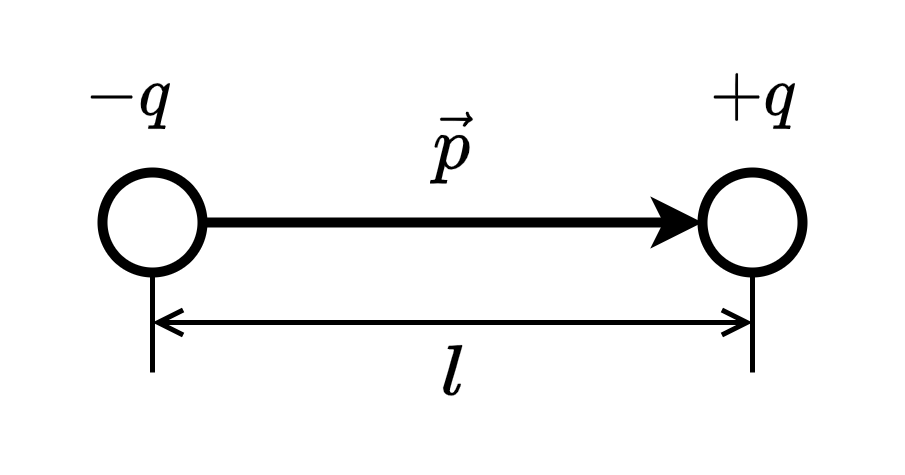

The diagram above was exported from draw.io. Its source (the exported page's mxGraphModel, read from the mxfile embedded in the PNG):
<mxGraphModel dx="183" dy="411" grid="1" gridSize="10" guides="1" tooltips="1" connect="1" arrows="1" fold="1" page="1" pageScale="1" pageWidth="827" pageHeight="1169" math="1" shadow="0">
  <root>
    <mxCell id="0" />
    <mxCell id="1" parent="0" />
    <mxCell id="hGe8pPlpkAWsX-nNPH23-1" value="" style="ellipse;whiteSpace=wrap;html=1;strokeWidth=2;" vertex="1" parent="1">
      <mxGeometry x="140" y="300" width="20" height="20" as="geometry" />
    </mxCell>
    <mxCell id="hGe8pPlpkAWsX-nNPH23-2" value="" style="ellipse;whiteSpace=wrap;html=1;strokeWidth=2;" vertex="1" parent="1">
      <mxGeometry x="260" y="300" width="20" height="20" as="geometry" />
    </mxCell>
    <mxCell id="hGe8pPlpkAWsX-nNPH23-3" value="$$-q$$" style="text;html=1;align=center;verticalAlign=middle;resizable=1;points=[];autosize=1;strokeColor=none;fillColor=none;movable=1;rotatable=1;deletable=1;editable=1;connectable=1;" vertex="1" parent="1">
      <mxGeometry x="120" y="270" width="50" height="30" as="geometry" />
    </mxCell>
    <mxCell id="hGe8pPlpkAWsX-nNPH23-4" value="$$+q$$" style="text;html=1;align=center;verticalAlign=middle;resizable=1;points=[];autosize=1;strokeColor=none;fillColor=none;movable=1;rotatable=1;deletable=1;editable=1;connectable=1;" vertex="1" parent="1">
      <mxGeometry x="240" y="270" width="60" height="30" as="geometry" />
    </mxCell>
    <mxCell id="hGe8pPlpkAWsX-nNPH23-5" value="" style="endArrow=classic;html=1;rounded=0;exitX=1;exitY=0.5;exitDx=0;exitDy=0;entryX=0;entryY=0.5;entryDx=0;entryDy=0;endSize=4;startSize=4;strokeWidth=2;" edge="1" parent="1" source="hGe8pPlpkAWsX-nNPH23-1" target="hGe8pPlpkAWsX-nNPH23-2">
      <mxGeometry width="50" height="50" relative="1" as="geometry">
        <mxPoint x="170" y="280" as="sourcePoint" />
        <mxPoint x="220" y="230" as="targetPoint" />
      </mxGeometry>
    </mxCell>
    <mxCell id="hGe8pPlpkAWsX-nNPH23-7" value="$$\vec{p}$$" style="text;html=1;align=center;verticalAlign=middle;resizable=1;points=[];autosize=1;strokeColor=none;fillColor=none;movable=1;rotatable=1;deletable=1;editable=1;connectable=1;" vertex="1" parent="1">
      <mxGeometry x="170" y="280" width="80" height="30" as="geometry" />
    </mxCell>
    <mxCell id="hGe8pPlpkAWsX-nNPH23-8" value="" style="endArrow=none;html=1;rounded=0;startSize=4;endSize=4;strokeWidth=1;entryX=0.5;entryY=1;entryDx=0;entryDy=0;" edge="1" parent="1" target="hGe8pPlpkAWsX-nNPH23-1">
      <mxGeometry width="50" height="50" relative="1" as="geometry">
        <mxPoint x="150" y="340" as="sourcePoint" />
        <mxPoint x="190" y="360" as="targetPoint" />
      </mxGeometry>
    </mxCell>
    <mxCell id="hGe8pPlpkAWsX-nNPH23-9" value="" style="endArrow=none;html=1;rounded=0;startSize=4;endSize=4;strokeWidth=1;entryX=0.5;entryY=1;entryDx=0;entryDy=0;" edge="1" parent="1" target="hGe8pPlpkAWsX-nNPH23-2">
      <mxGeometry width="50" height="50" relative="1" as="geometry">
        <mxPoint x="270" y="340" as="sourcePoint" />
        <mxPoint x="230" y="350" as="targetPoint" />
      </mxGeometry>
    </mxCell>
    <mxCell id="hGe8pPlpkAWsX-nNPH23-10" value="" style="endArrow=open;html=1;rounded=0;startSize=4;endSize=4;strokeWidth=1;startArrow=open;startFill=0;endFill=0;" edge="1" parent="1">
      <mxGeometry width="50" height="50" relative="1" as="geometry">
        <mxPoint x="150" y="330" as="sourcePoint" />
        <mxPoint x="270" y="330" as="targetPoint" />
      </mxGeometry>
    </mxCell>
    <mxCell id="hGe8pPlpkAWsX-nNPH23-11" value="$$l$$" style="text;html=1;align=center;verticalAlign=middle;resizable=0;points=[];autosize=1;strokeColor=none;fillColor=none;" vertex="1" parent="1">
      <mxGeometry x="190" y="330" width="40" height="20" as="geometry" />
    </mxCell>
  </root>
</mxGraphModel>